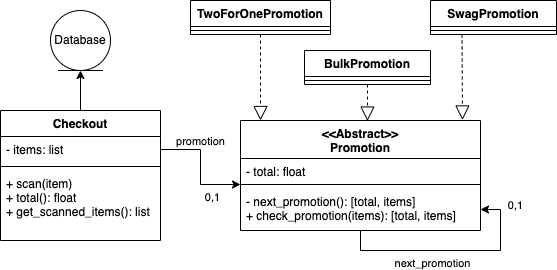

The diagram above was exported from draw.io. Its source (the exported page's mxGraphModel, read from the mxfile embedded in the PNG):
<mxGraphModel dx="946" dy="515" grid="1" gridSize="10" guides="1" tooltips="1" connect="1" arrows="1" fold="1" page="1" pageScale="1" pageWidth="827" pageHeight="1169" math="0" shadow="0">
  <root>
    <mxCell id="0" />
    <mxCell id="1" parent="0" />
    <mxCell id="_63HIGsYjxMcqe6J-klj-6" value="" style="edgeStyle=orthogonalEdgeStyle;rounded=0;orthogonalLoop=1;jettySize=auto;html=1;" edge="1" parent="1" source="_63HIGsYjxMcqe6J-klj-1" target="_63HIGsYjxMcqe6J-klj-5">
      <mxGeometry relative="1" as="geometry" />
    </mxCell>
    <mxCell id="_63HIGsYjxMcqe6J-klj-1" value="Checkout" style="swimlane;fontStyle=1;align=center;verticalAlign=top;childLayout=stackLayout;horizontal=1;startSize=26;horizontalStack=0;resizeParent=1;resizeParentMax=0;resizeLast=0;collapsible=1;marginBottom=0;" vertex="1" parent="1">
      <mxGeometry x="110" y="140" width="160" height="130" as="geometry" />
    </mxCell>
    <mxCell id="_63HIGsYjxMcqe6J-klj-2" value="- items: list" style="text;strokeColor=none;fillColor=none;align=left;verticalAlign=top;spacingLeft=4;spacingRight=4;overflow=hidden;rotatable=0;points=[[0,0.5],[1,0.5]];portConstraint=eastwest;" vertex="1" parent="_63HIGsYjxMcqe6J-klj-1">
      <mxGeometry y="26" width="160" height="26" as="geometry" />
    </mxCell>
    <mxCell id="_63HIGsYjxMcqe6J-klj-3" value="" style="line;strokeWidth=1;fillColor=none;align=left;verticalAlign=middle;spacingTop=-1;spacingLeft=3;spacingRight=3;rotatable=0;labelPosition=right;points=[];portConstraint=eastwest;" vertex="1" parent="_63HIGsYjxMcqe6J-klj-1">
      <mxGeometry y="52" width="160" height="8" as="geometry" />
    </mxCell>
    <mxCell id="_63HIGsYjxMcqe6J-klj-4" value="+ scan(item)&#10;+ total(): float&#10;+ get_scanned_items(): list" style="text;strokeColor=none;fillColor=none;align=left;verticalAlign=top;spacingLeft=4;spacingRight=4;overflow=hidden;rotatable=0;points=[[0,0.5],[1,0.5]];portConstraint=eastwest;" vertex="1" parent="_63HIGsYjxMcqe6J-klj-1">
      <mxGeometry y="60" width="160" height="70" as="geometry" />
    </mxCell>
    <mxCell id="_63HIGsYjxMcqe6J-klj-5" value="Database" style="ellipse;shape=umlEntity;whiteSpace=wrap;html=1;" vertex="1" parent="1">
      <mxGeometry x="160" y="40" width="60" height="60" as="geometry" />
    </mxCell>
    <mxCell id="_63HIGsYjxMcqe6J-klj-7" value="&lt;&lt;Abstract&gt;&gt;&#10;Promotion" style="swimlane;fontStyle=1;align=center;verticalAlign=top;childLayout=stackLayout;horizontal=1;startSize=38;horizontalStack=0;resizeParent=1;resizeParentMax=0;resizeLast=0;collapsible=1;marginBottom=0;" vertex="1" parent="1">
      <mxGeometry x="350" y="150" width="240" height="110" as="geometry" />
    </mxCell>
    <mxCell id="_63HIGsYjxMcqe6J-klj-8" value="- total: float" style="text;strokeColor=none;fillColor=none;align=left;verticalAlign=top;spacingLeft=4;spacingRight=4;overflow=hidden;rotatable=0;points=[[0,0.5],[1,0.5]];portConstraint=eastwest;" vertex="1" parent="_63HIGsYjxMcqe6J-klj-7">
      <mxGeometry y="38" width="240" height="22" as="geometry" />
    </mxCell>
    <mxCell id="_63HIGsYjxMcqe6J-klj-9" value="" style="line;strokeWidth=1;fillColor=none;align=left;verticalAlign=middle;spacingTop=-1;spacingLeft=3;spacingRight=3;rotatable=0;labelPosition=right;points=[];portConstraint=eastwest;" vertex="1" parent="_63HIGsYjxMcqe6J-klj-7">
      <mxGeometry y="60" width="240" height="8" as="geometry" />
    </mxCell>
    <mxCell id="_63HIGsYjxMcqe6J-klj-10" value="- next_promotion(): [total, items]&#10;+ check_promotion(items): [total, items]&#10;" style="text;strokeColor=none;fillColor=none;align=left;verticalAlign=top;spacingLeft=4;spacingRight=4;overflow=hidden;rotatable=0;points=[[0,0.5],[1,0.5]];portConstraint=eastwest;" vertex="1" parent="_63HIGsYjxMcqe6J-klj-7">
      <mxGeometry y="68" width="240" height="42" as="geometry" />
    </mxCell>
    <mxCell id="_63HIGsYjxMcqe6J-klj-11" style="edgeStyle=orthogonalEdgeStyle;rounded=0;orthogonalLoop=1;jettySize=auto;html=1;entryX=1;entryY=0.5;entryDx=0;entryDy=0;" edge="1" parent="_63HIGsYjxMcqe6J-klj-7" source="_63HIGsYjxMcqe6J-klj-7" target="_63HIGsYjxMcqe6J-klj-10">
      <mxGeometry relative="1" as="geometry" />
    </mxCell>
    <mxCell id="_63HIGsYjxMcqe6J-klj-12" value="next_promotion" style="edgeLabel;html=1;align=center;verticalAlign=middle;resizable=0;points=[];" vertex="1" connectable="0" parent="_63HIGsYjxMcqe6J-klj-11">
      <mxGeometry x="-0.1098" y="-2" relative="1" as="geometry">
        <mxPoint x="-7" y="10" as="offset" />
      </mxGeometry>
    </mxCell>
    <mxCell id="_63HIGsYjxMcqe6J-klj-13" value="0,1" style="edgeLabel;html=1;align=center;verticalAlign=middle;resizable=0;points=[];" vertex="1" connectable="0" parent="_63HIGsYjxMcqe6J-klj-11">
      <mxGeometry x="0.8382" y="1" relative="1" as="geometry">
        <mxPoint x="16" y="-6" as="offset" />
      </mxGeometry>
    </mxCell>
    <mxCell id="_63HIGsYjxMcqe6J-klj-14" value="" style="edgeStyle=orthogonalEdgeStyle;rounded=0;orthogonalLoop=1;jettySize=auto;html=1;" edge="1" parent="1" source="_63HIGsYjxMcqe6J-klj-2" target="_63HIGsYjxMcqe6J-klj-9">
      <mxGeometry relative="1" as="geometry" />
    </mxCell>
    <mxCell id="_63HIGsYjxMcqe6J-klj-15" value="promotion" style="edgeLabel;html=1;align=center;verticalAlign=middle;resizable=0;points=[];" vertex="1" connectable="0" parent="_63HIGsYjxMcqe6J-klj-14">
      <mxGeometry x="-0.4118" y="-3" relative="1" as="geometry">
        <mxPoint x="5" y="-12" as="offset" />
      </mxGeometry>
    </mxCell>
    <mxCell id="_63HIGsYjxMcqe6J-klj-16" value="0,1" style="edgeLabel;html=1;align=center;verticalAlign=middle;resizable=0;points=[];" vertex="1" connectable="0" parent="_63HIGsYjxMcqe6J-klj-14">
      <mxGeometry x="0.7479" relative="1" as="geometry">
        <mxPoint x="-15" y="12" as="offset" />
      </mxGeometry>
    </mxCell>
    <mxCell id="_63HIGsYjxMcqe6J-klj-20" value="TwoForOnePromotion" style="swimlane;fontStyle=1;align=center;verticalAlign=top;childLayout=stackLayout;horizontal=1;startSize=26;horizontalStack=0;resizeParent=1;resizeParentMax=0;resizeLast=0;collapsible=1;marginBottom=0;" vertex="1" parent="1">
      <mxGeometry x="300" y="30" width="140" height="34" as="geometry" />
    </mxCell>
    <mxCell id="_63HIGsYjxMcqe6J-klj-22" value="" style="line;strokeWidth=1;fillColor=none;align=left;verticalAlign=middle;spacingTop=-1;spacingLeft=3;spacingRight=3;rotatable=0;labelPosition=right;points=[];portConstraint=eastwest;" vertex="1" parent="_63HIGsYjxMcqe6J-klj-20">
      <mxGeometry y="26" width="140" height="8" as="geometry" />
    </mxCell>
    <mxCell id="_63HIGsYjxMcqe6J-klj-25" value="BulkPromotion" style="swimlane;fontStyle=1;align=center;verticalAlign=top;childLayout=stackLayout;horizontal=1;startSize=26;horizontalStack=0;resizeParent=1;resizeParentMax=0;resizeLast=0;collapsible=1;marginBottom=0;" vertex="1" parent="1">
      <mxGeometry x="414" y="80" width="126" height="34" as="geometry" />
    </mxCell>
    <mxCell id="_63HIGsYjxMcqe6J-klj-26" value="" style="line;strokeWidth=1;fillColor=none;align=left;verticalAlign=middle;spacingTop=-1;spacingLeft=3;spacingRight=3;rotatable=0;labelPosition=right;points=[];portConstraint=eastwest;" vertex="1" parent="_63HIGsYjxMcqe6J-klj-25">
      <mxGeometry y="26" width="126" height="8" as="geometry" />
    </mxCell>
    <mxCell id="_63HIGsYjxMcqe6J-klj-27" value="SwagPromotion" style="swimlane;fontStyle=1;align=center;verticalAlign=top;childLayout=stackLayout;horizontal=1;startSize=26;horizontalStack=0;resizeParent=1;resizeParentMax=0;resizeLast=0;collapsible=1;marginBottom=0;" vertex="1" parent="1">
      <mxGeometry x="540" y="30" width="126" height="34" as="geometry" />
    </mxCell>
    <mxCell id="_63HIGsYjxMcqe6J-klj-28" value="" style="line;strokeWidth=1;fillColor=none;align=left;verticalAlign=middle;spacingTop=-1;spacingLeft=3;spacingRight=3;rotatable=0;labelPosition=right;points=[];portConstraint=eastwest;" vertex="1" parent="_63HIGsYjxMcqe6J-klj-27">
      <mxGeometry y="26" width="126" height="8" as="geometry" />
    </mxCell>
    <mxCell id="_63HIGsYjxMcqe6J-klj-31" value="" style="endArrow=block;dashed=1;endFill=0;endSize=12;html=1;rounded=0;exitX=0.5;exitY=1;exitDx=0;exitDy=0;" edge="1" parent="1" source="_63HIGsYjxMcqe6J-klj-20">
      <mxGeometry width="160" relative="1" as="geometry">
        <mxPoint x="330" y="220" as="sourcePoint" />
        <mxPoint x="370" y="150" as="targetPoint" />
      </mxGeometry>
    </mxCell>
    <mxCell id="_63HIGsYjxMcqe6J-klj-32" value="" style="endArrow=block;dashed=1;endFill=0;endSize=12;html=1;rounded=0;exitX=0.5;exitY=1;exitDx=0;exitDy=0;entryX=0.529;entryY=0.005;entryDx=0;entryDy=0;entryPerimeter=0;" edge="1" parent="1" source="_63HIGsYjxMcqe6J-klj-25" target="_63HIGsYjxMcqe6J-klj-7">
      <mxGeometry width="160" relative="1" as="geometry">
        <mxPoint x="330" y="220" as="sourcePoint" />
        <mxPoint x="490" y="220" as="targetPoint" />
      </mxGeometry>
    </mxCell>
    <mxCell id="_63HIGsYjxMcqe6J-klj-33" value="" style="endArrow=block;dashed=1;endFill=0;endSize=12;html=1;rounded=0;exitX=0.25;exitY=1;exitDx=0;exitDy=0;entryX=0.925;entryY=-0.005;entryDx=0;entryDy=0;entryPerimeter=0;" edge="1" parent="1" source="_63HIGsYjxMcqe6J-klj-27" target="_63HIGsYjxMcqe6J-klj-7">
      <mxGeometry width="160" relative="1" as="geometry">
        <mxPoint x="330" y="220" as="sourcePoint" />
        <mxPoint x="490" y="220" as="targetPoint" />
      </mxGeometry>
    </mxCell>
  </root>
</mxGraphModel>